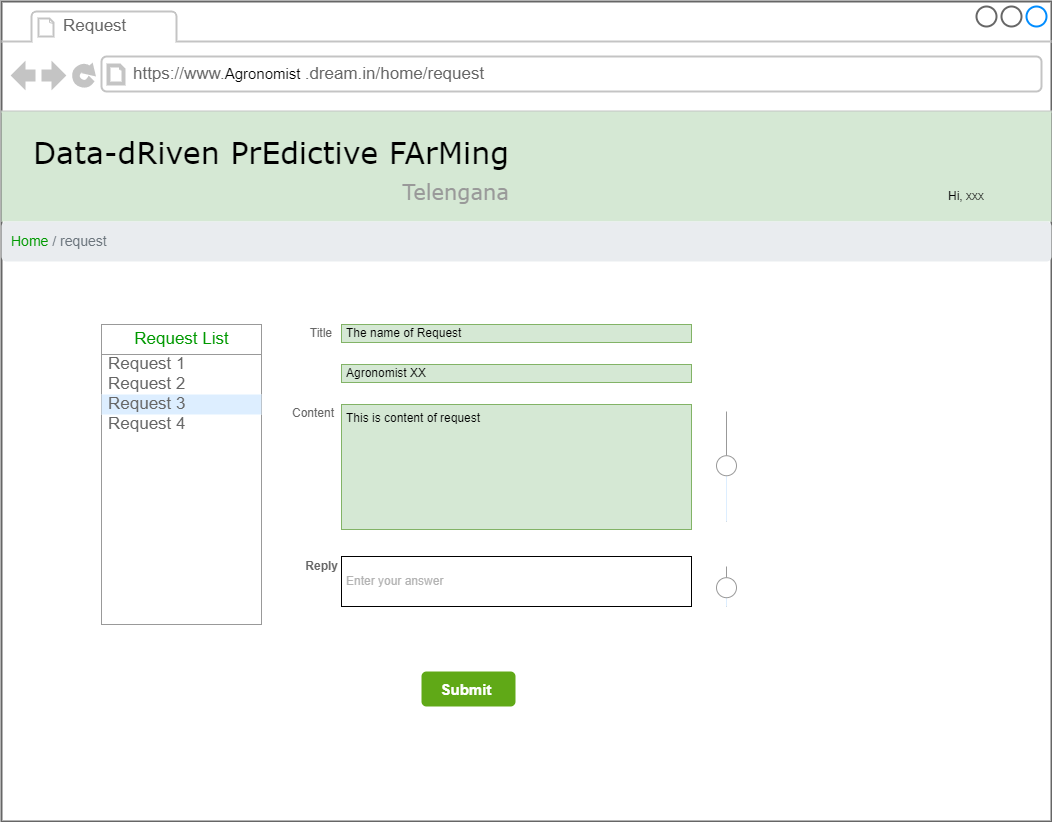

The diagram above was exported from draw.io. Its source (the exported page's mxGraphModel, read from the mxfile embedded in the PNG):
<mxGraphModel dx="2062" dy="1114" grid="1" gridSize="10" guides="1" tooltips="1" connect="1" arrows="1" fold="1" page="1" pageScale="1" pageWidth="827" pageHeight="1169" math="0" shadow="0">
  <root>
    <mxCell id="GrOrVLvDbfF1IuujhSS_-0" />
    <mxCell id="GrOrVLvDbfF1IuujhSS_-1" parent="GrOrVLvDbfF1IuujhSS_-0" />
    <mxCell id="GrOrVLvDbfF1IuujhSS_-2" value="" style="strokeWidth=2;shadow=0;dashed=0;align=center;html=1;shape=mxgraph.mockup.containers.browserWindow;rSize=0;strokeColor=#666666;mainText=,;recursiveResize=0;rounded=0;labelBackgroundColor=none;fontFamily=Verdana;fontSize=12" parent="GrOrVLvDbfF1IuujhSS_-1" vertex="1">
      <mxGeometry x="30" y="20" width="1050" height="820" as="geometry" />
    </mxCell>
    <mxCell id="GrOrVLvDbfF1IuujhSS_-3" value="Request" style="strokeWidth=1;shadow=0;dashed=0;align=center;html=1;shape=mxgraph.mockup.containers.anchor;fontSize=17;fontColor=#666666;align=left;" parent="GrOrVLvDbfF1IuujhSS_-2" vertex="1">
      <mxGeometry x="60" y="12" width="110" height="26" as="geometry" />
    </mxCell>
    <mxCell id="GrOrVLvDbfF1IuujhSS_-4" value="https://www.&lt;span lang=&quot;EN-US&quot; class=&quot;TextRun  BCX0 SCXW251697385&quot; style=&quot;background: none 0% 0% / auto repeat scroll padding-box border-box rgba(0 , 0 , 0 , 0) ; animation: 0s ease 0s 1 normal none running none ; appearance: none ; backface-visibility: visible ; border-color: rgb(0 , 0 , 0) ; border-collapse: collapse ; border-width: 0px ; border-style: none ; border-spacing: 0px ; border-radius: 0px ; box-shadow: none ; box-sizing: content-box ; caption-side: top ; clear: none ; clip: auto ; color: rgb(0 , 0 , 0) ; content: normal ; cursor: text ; direction: ltr ; display: inline ; empty-cells: show ; float: none ; height: auto ; line-height: 16.1875px ; list-style: outside none disc ; margin: 0px ; max-height: none ; max-width: none ; min-height: 0px ; min-width: 0px ; opacity: 1 ; outline: rgb(0 , 0 , 0) none 0px ; overflow: visible ; overflow-wrap: break-word ; padding: 0px ; perspective: none ; perspective-origin: 0px 0px ; position: static ; resize: none ; speak: normal ; table-layout: auto ; text-align: justify ; text-overflow: clip ; text-shadow: none ; transform: none ; transform-origin: 0px 0px ; transform-style: flat ; transition: all 0s ease 0s ; unicode-bidi: normal ; vertical-align: baseline ; visibility: visible ; width: auto ; word-break: normal ; z-index: auto ; zoom: 1&quot;&gt;&lt;span class=&quot;NormalTextRun  BCX0 SCXW251697385&quot; style=&quot;font-size: 15px&quot;&gt;Agronomist&amp;nbsp;&lt;/span&gt;&lt;/span&gt;.dream.in/home/request" style="strokeWidth=1;shadow=0;dashed=0;align=center;html=1;shape=mxgraph.mockup.containers.anchor;rSize=0;fontSize=17;fontColor=#666666;align=left;" parent="GrOrVLvDbfF1IuujhSS_-2" vertex="1">
      <mxGeometry x="130" y="60" width="250" height="26" as="geometry" />
    </mxCell>
    <mxCell id="GrOrVLvDbfF1IuujhSS_-5" value="" style="group" parent="GrOrVLvDbfF1IuujhSS_-2" vertex="1" connectable="0">
      <mxGeometry y="110" width="1050" height="110" as="geometry" />
    </mxCell>
    <mxCell id="GrOrVLvDbfF1IuujhSS_-6" value="" style="rounded=0;whiteSpace=wrap;html=1;fontSize=21;fillColor=#d5e8d4;strokeColor=none;" parent="GrOrVLvDbfF1IuujhSS_-5" vertex="1">
      <mxGeometry width="1050" height="110" as="geometry" />
    </mxCell>
    <mxCell id="GrOrVLvDbfF1IuujhSS_-7" value="Data-dRiven PrEdictive FArMing&lt;br&gt;&lt;div style=&quot;text-align: right&quot;&gt;&lt;font style=&quot;font-size: 21px&quot; color=&quot;#999999&quot;&gt;Telengana&lt;/font&gt;&lt;/div&gt;" style="text;html=1;points=[];align=left;verticalAlign=top;spacingTop=-4;fontSize=30;fontFamily=Verdana" parent="GrOrVLvDbfF1IuujhSS_-5" vertex="1">
      <mxGeometry x="30" y="20" width="480" height="70" as="geometry" />
    </mxCell>
    <mxCell id="GrOrVLvDbfF1IuujhSS_-8" value="Hi, xxx" style="text;html=1;strokeColor=none;fillColor=none;align=center;verticalAlign=middle;whiteSpace=wrap;rounded=0;fontSize=12;fontColor=#000000;" parent="GrOrVLvDbfF1IuujhSS_-5" vertex="1">
      <mxGeometry x="920" y="60" width="90" height="50" as="geometry" />
    </mxCell>
    <mxCell id="GrOrVLvDbfF1IuujhSS_-25" value="" style="verticalLabelPosition=bottom;shadow=0;dashed=0;align=center;html=1;verticalAlign=top;strokeWidth=1;shape=mxgraph.mockup.forms.horSlider;strokeColor=#999999;sliderStyle=basic;sliderPos=50.769;handleStyle=circle;fillColor2=#ddeeff;direction=north;" parent="GrOrVLvDbfF1IuujhSS_-2" vertex="1">
      <mxGeometry x="710" y="410" width="30" height="110" as="geometry" />
    </mxCell>
    <mxCell id="GrOrVLvDbfF1IuujhSS_-26" value="" style="verticalLabelPosition=bottom;shadow=0;dashed=0;align=center;html=1;verticalAlign=top;strokeWidth=1;shape=mxgraph.mockup.forms.horSlider;strokeColor=#999999;sliderStyle=basic;sliderPos=46.044;handleStyle=circle;fillColor2=#ddeeff;direction=north;" parent="GrOrVLvDbfF1IuujhSS_-2" vertex="1">
      <mxGeometry x="710" y="565" width="30" height="40" as="geometry" />
    </mxCell>
    <mxCell id="GrOrVLvDbfF1IuujhSS_-27" value="&lt;font color=&quot;#009900&quot;&gt;Home&lt;/font&gt;&amp;nbsp;/ request" style="html=1;shadow=0;dashed=0;shape=mxgraph.bootstrap.rrect;rSize=5;strokeColor=none;strokeWidth=1;fillColor=#E9ECEF;fontColor=#6C757D;whiteSpace=wrap;align=left;verticalAlign=middle;spacingLeft=0;fontStyle=0;fontSize=14;spacing=10;" parent="GrOrVLvDbfF1IuujhSS_-2" vertex="1">
      <mxGeometry y="220" width="1050" height="40" as="geometry" />
    </mxCell>
    <mxCell id="1pXoLKngFguojt9hqESR-0" value="&lt;font size=&quot;1&quot;&gt;&lt;b style=&quot;font-size: 15px&quot;&gt;Submit&amp;nbsp;&lt;/b&gt;&lt;/font&gt;" style="html=1;shadow=0;dashed=0;shape=mxgraph.bootstrap.rrect;rSize=5;strokeColor=none;strokeWidth=3;fillColor=#60a917;fontColor=#ffffff;whiteSpace=wrap;align=center;verticalAlign=middle;spacingLeft=0;fontStyle=0;fontSize=16;spacing=5;" parent="GrOrVLvDbfF1IuujhSS_-2" vertex="1">
      <mxGeometry x="420" y="670" width="94" height="35" as="geometry" />
    </mxCell>
    <mxCell id="lqB8EW_dnXBHoXuPus4c-4" value="&lt;b&gt;Reply&lt;/b&gt;" style="strokeWidth=1;shadow=0;dashed=0;align=center;html=1;shape=mxgraph.mockup.forms.anchor;align=right;spacingRight=2;fontColor=#666666;" vertex="1" parent="GrOrVLvDbfF1IuujhSS_-2">
      <mxGeometry x="290" y="556" width="50" height="18" as="geometry" />
    </mxCell>
    <mxCell id="lqB8EW_dnXBHoXuPus4c-0" value="Title" style="strokeWidth=1;shadow=0;dashed=0;align=center;html=1;shape=mxgraph.mockup.forms.anchor;align=right;spacingRight=2;fontColor=#666666;" vertex="1" parent="GrOrVLvDbfF1IuujhSS_-1">
      <mxGeometry x="314" y="343" width="50" height="18" as="geometry" />
    </mxCell>
    <mxCell id="lqB8EW_dnXBHoXuPus4c-1" value="The name of Request" style="strokeWidth=1;shadow=0;dashed=0;align=center;html=1;shape=mxgraph.mockup.forms.rrect;fillColor=#d5e8d4;rSize=0;align=left;spacingLeft=3;strokeColor=#82b366;" vertex="1" parent="GrOrVLvDbfF1IuujhSS_-1">
      <mxGeometry x="370" y="343" width="350" height="18" as="geometry" />
    </mxCell>
    <mxCell id="lqB8EW_dnXBHoXuPus4c-2" value="Agronomist XX" style="strokeWidth=1;shadow=0;dashed=0;align=center;html=1;shape=mxgraph.mockup.forms.rrect;fillColor=#d5e8d4;rSize=0;align=left;spacingLeft=3;strokeColor=#82b366;" vertex="1" parent="GrOrVLvDbfF1IuujhSS_-1">
      <mxGeometry x="370" y="383" width="350" height="18" as="geometry" />
    </mxCell>
    <mxCell id="lqB8EW_dnXBHoXuPus4c-3" value="&lt;font color=&quot;#b3b3b3&quot;&gt;Enter your answer&lt;/font&gt;" style="strokeWidth=1;shadow=0;dashed=0;align=center;html=1;shape=mxgraph.mockup.forms.rrect;rSize=0;align=left;spacingLeft=3;" vertex="1" parent="GrOrVLvDbfF1IuujhSS_-1">
      <mxGeometry x="370" y="575" width="350" height="50" as="geometry" />
    </mxCell>
    <mxCell id="lqB8EW_dnXBHoXuPus4c-5" value="This is content of request" style="strokeWidth=1;shadow=0;dashed=0;align=center;html=1;shape=mxgraph.mockup.forms.rrect;fillColor=#d5e8d4;rSize=0;align=left;spacingLeft=3;strokeColor=#82b366;verticalAlign=top;whiteSpace=wrap;" vertex="1" parent="GrOrVLvDbfF1IuujhSS_-1">
      <mxGeometry x="370" y="423" width="350" height="125" as="geometry" />
    </mxCell>
    <mxCell id="lqB8EW_dnXBHoXuPus4c-6" value="" style="strokeWidth=1;shadow=0;dashed=0;align=center;html=1;shape=mxgraph.mockup.forms.rrect;rSize=0;strokeColor=#999999;fillColor=#ffffff;" vertex="1" parent="GrOrVLvDbfF1IuujhSS_-1">
      <mxGeometry x="130" y="343" width="160" height="300" as="geometry" />
    </mxCell>
    <mxCell id="lqB8EW_dnXBHoXuPus4c-7" value="&lt;font color=&quot;#009900&quot;&gt;Request List&lt;/font&gt;" style="strokeWidth=1;shadow=0;dashed=0;align=center;html=1;shape=mxgraph.mockup.forms.rrect;rSize=0;strokeColor=#999999;fontColor=#008cff;fontSize=17;fillColor=#ffffff;resizeWidth=1;" vertex="1" parent="lqB8EW_dnXBHoXuPus4c-6">
      <mxGeometry width="160" height="30" relative="1" as="geometry" />
    </mxCell>
    <mxCell id="lqB8EW_dnXBHoXuPus4c-8" value="Request 1&amp;nbsp;" style="strokeWidth=1;shadow=0;dashed=0;align=center;html=1;shape=mxgraph.mockup.forms.anchor;fontSize=17;fontColor=#666666;align=left;spacingLeft=5;resizeWidth=1;" vertex="1" parent="lqB8EW_dnXBHoXuPus4c-6">
      <mxGeometry width="160" height="20" relative="1" as="geometry">
        <mxPoint y="30" as="offset" />
      </mxGeometry>
    </mxCell>
    <mxCell id="lqB8EW_dnXBHoXuPus4c-9" value="Request 2" style="strokeWidth=1;shadow=0;dashed=0;align=center;html=1;shape=mxgraph.mockup.forms.anchor;fontSize=17;fontColor=#666666;align=left;spacingLeft=5;resizeWidth=1;" vertex="1" parent="lqB8EW_dnXBHoXuPus4c-6">
      <mxGeometry width="160" height="20" relative="1" as="geometry">
        <mxPoint y="50" as="offset" />
      </mxGeometry>
    </mxCell>
    <mxCell id="lqB8EW_dnXBHoXuPus4c-10" value="Request 3" style="strokeWidth=1;shadow=0;dashed=0;align=center;html=1;shape=mxgraph.mockup.forms.rrect;rSize=0;fontSize=17;fontColor=#666666;align=left;spacingLeft=5;fillColor=#ddeeff;strokeColor=none;resizeWidth=1;" vertex="1" parent="lqB8EW_dnXBHoXuPus4c-6">
      <mxGeometry width="160" height="20" relative="1" as="geometry">
        <mxPoint y="70" as="offset" />
      </mxGeometry>
    </mxCell>
    <mxCell id="lqB8EW_dnXBHoXuPus4c-11" value="Request 4" style="strokeWidth=1;shadow=0;dashed=0;align=center;html=1;shape=mxgraph.mockup.forms.anchor;fontSize=17;fontColor=#666666;align=left;spacingLeft=5;resizeWidth=1;" vertex="1" parent="lqB8EW_dnXBHoXuPus4c-6">
      <mxGeometry width="160" height="20" relative="1" as="geometry">
        <mxPoint y="90" as="offset" />
      </mxGeometry>
    </mxCell>
    <mxCell id="lqB8EW_dnXBHoXuPus4c-13" value="Content" style="strokeWidth=1;shadow=0;dashed=0;align=center;html=1;shape=mxgraph.mockup.forms.anchor;align=right;spacingRight=2;fontColor=#666666;" vertex="1" parent="GrOrVLvDbfF1IuujhSS_-1">
      <mxGeometry x="316" y="423" width="50" height="18" as="geometry" />
    </mxCell>
  </root>
</mxGraphModel>